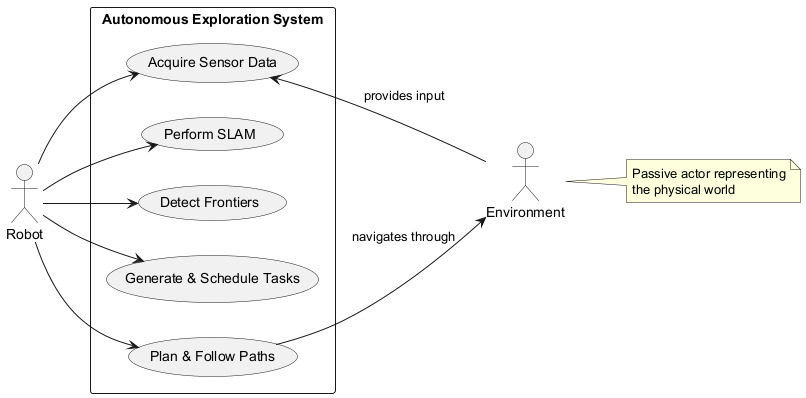

The diagram above was rendered by PlantUML. Its source (embedded in the PNG):
@startuml
left to right direction

actor "Robot" as robot
actor "Environment" as env

rectangle "Autonomous Exploration System" {
  usecase "Acquire Sensor Data" as UC1
  usecase "Perform SLAM" as UC2
  usecase "Detect Frontiers" as UC3
  usecase "Generate & Schedule Tasks" as UC4
  usecase "Plan & Follow Paths" as UC5
}

robot --> UC1
robot --> UC2
robot --> UC3
robot --> UC4
robot --> UC5

UC1 <-- env : provides input
UC5 --> env : navigates through

note right of env
  Passive actor representing
  the physical world
end note
@enduml